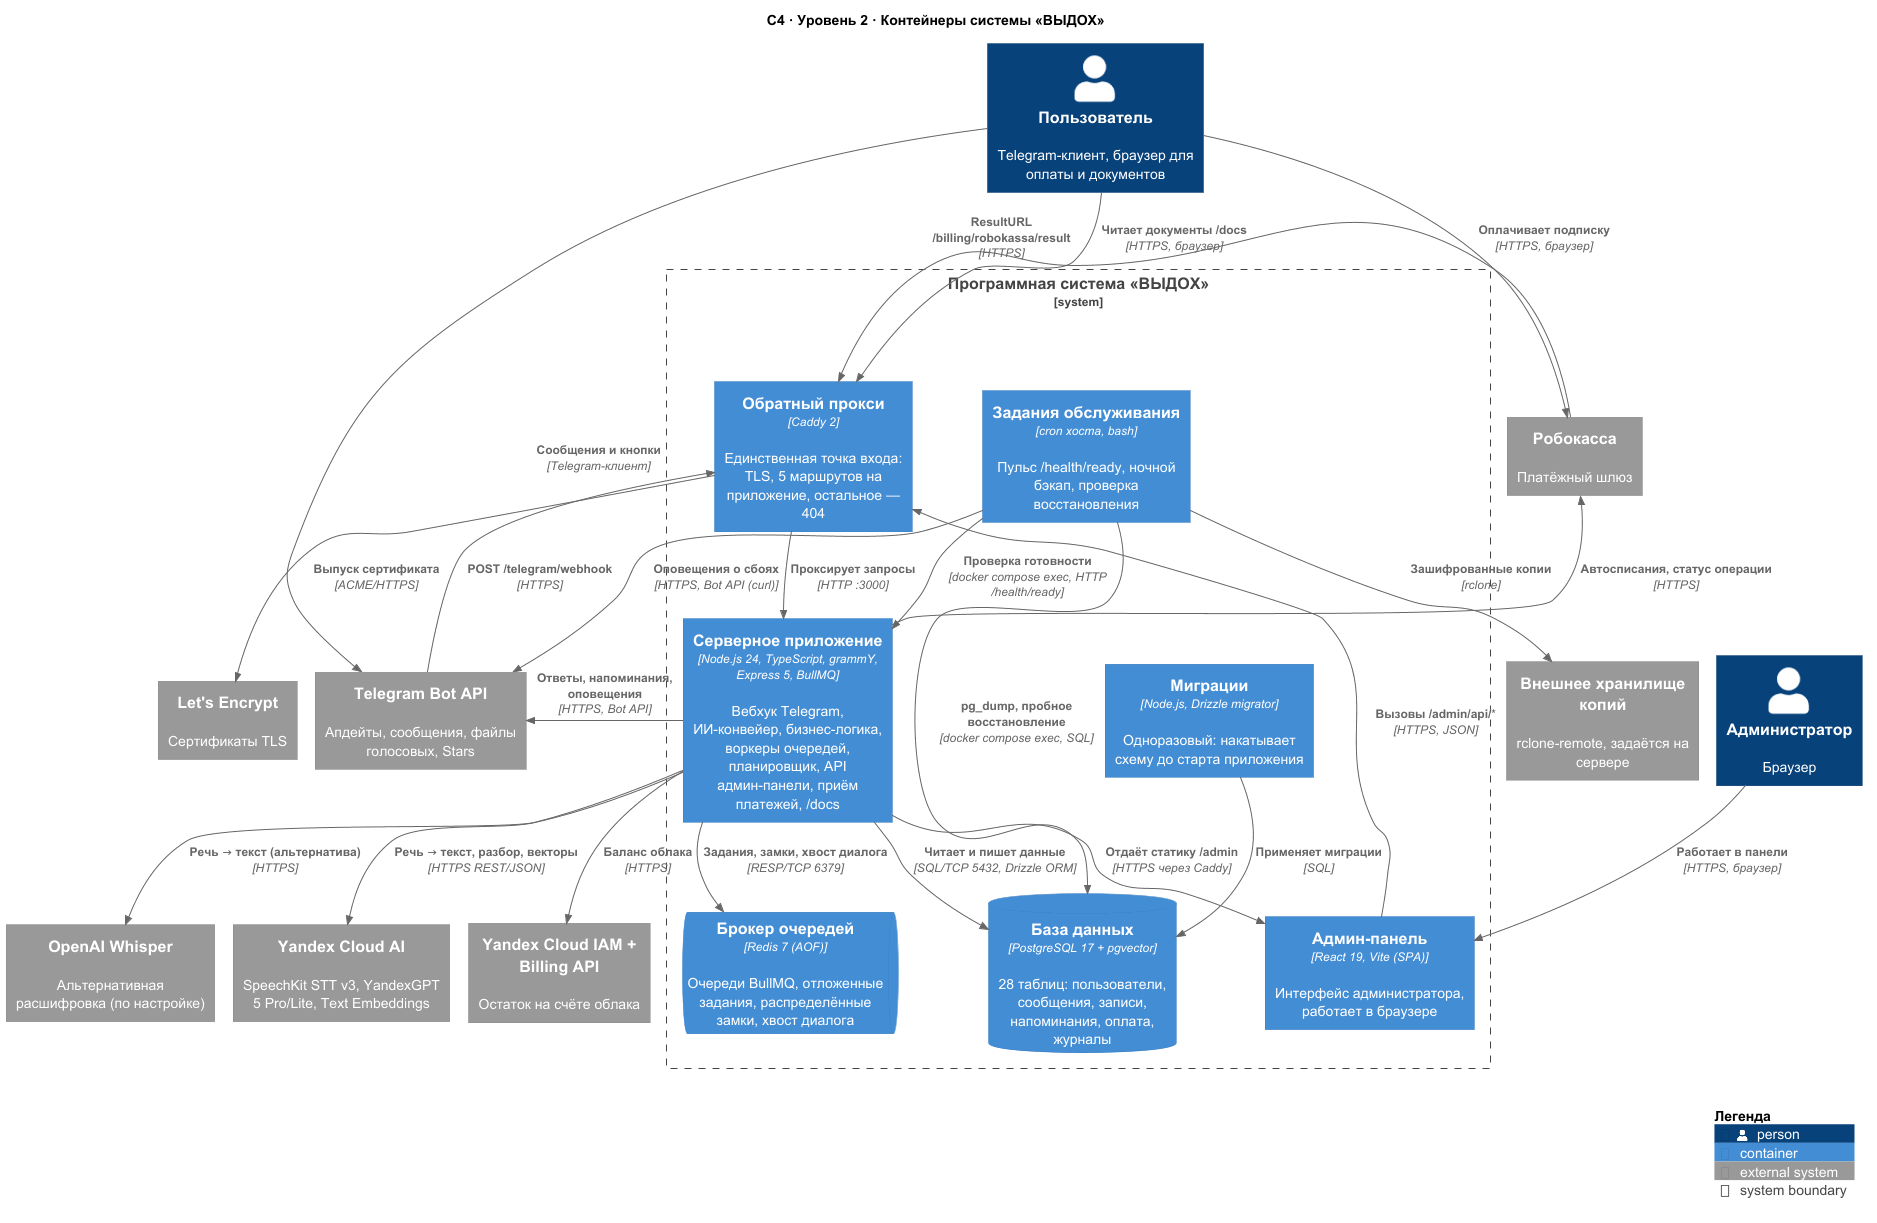

The diagram above was rendered by PlantUML. Its source (embedded in the PNG):
@startuml c4-container
' C4, уровень 2 — Container: отдельно запускаемые части системы «ВЫДОХ».
' Развёртывание: сервисы docker-compose.prod.yml + задания cron хоста (см. раздел 6 ARCHITECTURE.md).
!pragma layout smetana
!include <C4/C4_Container>
UpdateLegendTitle("Легенда")
title C4 · Уровень 2 · Контейнеры системы «ВЫДОХ»

Person(user, "Пользователь", "Telegram-клиент, браузер для оплаты и документов")
Person(admin, "Администратор", "Браузер")

System_Ext(telegram, "Telegram Bot API", "Апдейты, сообщения, файлы голосовых, Stars")
System_Ext(yandex, "Yandex Cloud AI", "SpeechKit STT v3, YandexGPT 5 Pro/Lite, Text Embeddings")
System_Ext(yabilling, "Yandex Cloud IAM + Billing API", "Остаток на счёте облака")
System_Ext(openai, "OpenAI Whisper", "Альтернативная расшифровка (по настройке)")
System_Ext(robokassa, "Робокасса", "Платёжный шлюз")
System_Ext(storage, "Внешнее хранилище копий", "rclone-remote, задаётся на сервере")
System_Ext(le, "Let's Encrypt", "Сертификаты TLS")

System_Boundary(vydoh, "Программная система «ВЫДОХ»") {
  Container(caddy, "Обратный прокси", "Caddy 2", "Единственная точка входа: TLS, 5 маршрутов на приложение, остальное — 404")
  Container(bot, "Серверное приложение", "Node.js 24, TypeScript, grammY, Express 5, BullMQ", "Вебхук Telegram, ИИ-конвейер, бизнес-логика, воркеры очередей, планировщик, API админ-панели, приём платежей, /docs")
  Container(spa, "Админ-панель", "React 19, Vite (SPA)", "Интерфейс администратора, работает в браузере")
  ContainerDb(pg, "База данных", "PostgreSQL 17 + pgvector", "28 таблиц: пользователи, сообщения, записи, напоминания, оплата, журналы")
  ContainerQueue(redis, "Брокер очередей", "Redis 7 (AOF)", "Очереди BullMQ, отложенные задания, распределённые замки, хвост диалога")
  Container(migrate, "Миграции", "Node.js, Drizzle migrator", "Одноразовый: накатывает схему до старта приложения")
  Container(cron, "Задания обслуживания", "cron хоста, bash", "Пульс /health/ready, ночной бэкап, проверка восстановления")
}

Rel(user, telegram, "Сообщения и кнопки", "Telegram-клиент")
Rel(user, robokassa, "Оплачивает подписку", "HTTPS, браузер")
Rel(user, caddy, "Читает документы /docs", "HTTPS, браузер")
Rel(telegram, caddy, "POST /telegram/webhook", "HTTPS")
Rel(admin, spa, "Работает в панели", "HTTPS, браузер")
Rel(spa, caddy, "Вызовы /admin/api/*", "HTTPS, JSON")
Rel(robokassa, caddy, "ResultURL /billing/robokassa/result", "HTTPS")
Rel(caddy, bot, "Проксирует запросы", "HTTP :3000")
Rel(caddy, le, "Выпуск сертификата", "ACME/HTTPS")
Rel(bot, spa, "Отдаёт статику /admin", "HTTPS через Caddy")

Rel(bot, pg, "Читает и пишет данные", "SQL/TCP 5432, Drizzle ORM")
Rel(bot, redis, "Задания, замки, хвост диалога", "RESP/TCP 6379")
Rel(bot, telegram, "Ответы, напоминания, оповещения", "HTTPS, Bot API")
Rel(bot, yandex, "Речь → текст, разбор, векторы", "HTTPS REST/JSON")
Rel(bot, openai, "Речь → текст (альтернатива)", "HTTPS")
Rel(bot, yabilling, "Баланс облака", "HTTPS")
Rel(bot, robokassa, "Автосписания, статус операции", "HTTPS")
Rel(migrate, pg, "Применяет миграции", "SQL")
Rel(cron, pg, "pg_dump, пробное восстановление", "docker compose exec, SQL")
Rel(cron, bot, "Проверка готовности", "docker compose exec, HTTP /health/ready")
Rel(cron, storage, "Зашифрованные копии", "rclone")
Rel(cron, telegram, "Оповещения о сбоях", "HTTPS, Bot API (curl)")
SHOW_LEGEND()
@enduml